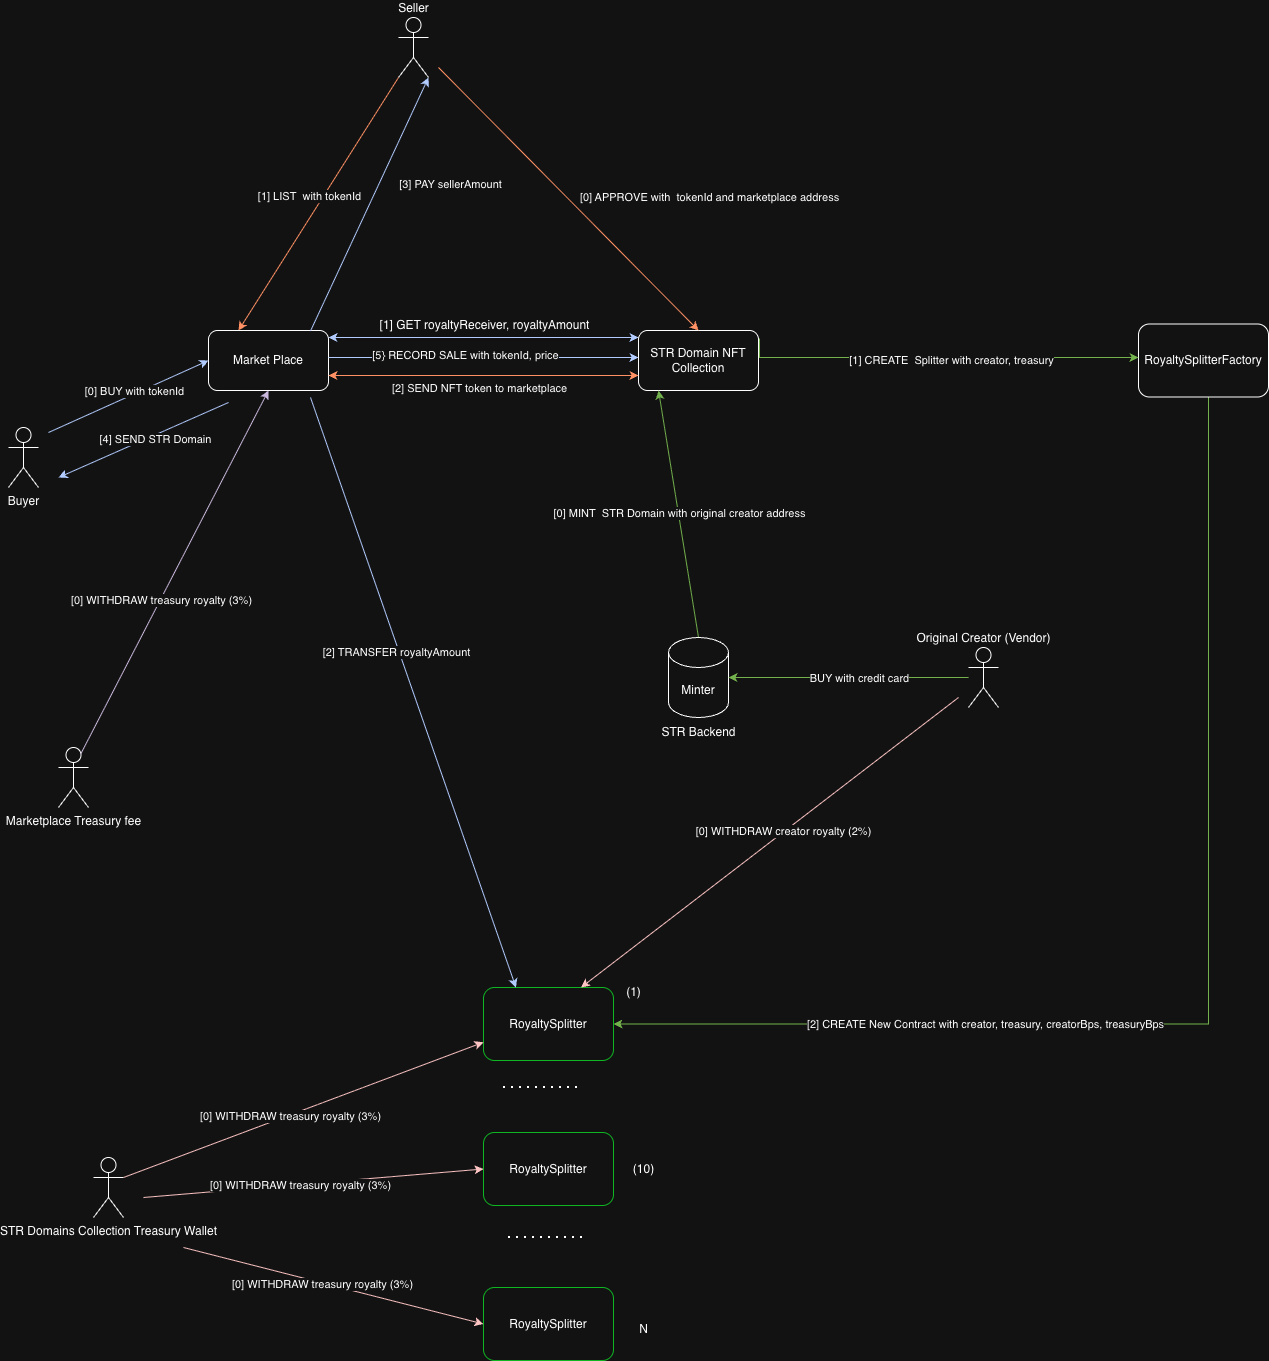

The diagram above was exported from draw.io. Its source (the exported page's mxGraphModel, read from the mxfile embedded in the PNG):
<mxGraphModel dx="1280" dy="1942" grid="1" gridSize="10" guides="1" tooltips="1" connect="1" arrows="1" fold="1" page="1" pageScale="1" pageWidth="827" pageHeight="1169" math="0" shadow="0">
  <root>
    <mxCell id="0" />
    <mxCell id="1" parent="0" />
    <mxCell id="risLi3Him3kP14pWTrzP-1" style="rounded=0;orthogonalLoop=1;jettySize=auto;html=1;startArrow=classic;startFill=1;exitX=1;exitY=0.25;exitDx=0;exitDy=0;entryX=0;entryY=0.25;entryDx=0;entryDy=0;fillColor=#0050ef;strokeColor=#001DBC;" parent="1" edge="1">
      <mxGeometry relative="1" as="geometry">
        <mxPoint x="550" y="260" as="sourcePoint" />
        <mxPoint x="860" y="260" as="targetPoint" />
      </mxGeometry>
    </mxCell>
    <mxCell id="risLi3Him3kP14pWTrzP-2" value="&lt;span style=&quot;font-size: 12px;&quot;&gt;[1] GET royaltyReceiver, royaltyAmount&lt;/span&gt;" style="edgeLabel;html=1;align=center;verticalAlign=middle;resizable=0;points=[];" parent="risLi3Him3kP14pWTrzP-1" vertex="1" connectable="0">
      <mxGeometry x="0.0097" y="3" relative="1" as="geometry">
        <mxPoint x="-2" y="-10" as="offset" />
      </mxGeometry>
    </mxCell>
    <mxCell id="risLi3Him3kP14pWTrzP-3" value="Market Place" style="rounded=1;whiteSpace=wrap;html=1;" parent="1" vertex="1">
      <mxGeometry x="430" y="253" width="120" height="60" as="geometry" />
    </mxCell>
    <mxCell id="risLi3Him3kP14pWTrzP-4" value="STR Domain NFT Collection" style="rounded=1;whiteSpace=wrap;html=1;" parent="1" vertex="1">
      <mxGeometry x="860" y="253" width="120" height="60" as="geometry" />
    </mxCell>
    <mxCell id="risLi3Him3kP14pWTrzP-5" value="" style="endArrow=classic;html=1;rounded=0;entryX=0;entryY=0.5;entryDx=0;entryDy=0;fillColor=#0050ef;strokeColor=#001DBC;" parent="1" target="risLi3Him3kP14pWTrzP-3" edge="1">
      <mxGeometry width="50" height="50" relative="1" as="geometry">
        <mxPoint x="270" y="355" as="sourcePoint" />
        <mxPoint x="530" y="395" as="targetPoint" />
      </mxGeometry>
    </mxCell>
    <mxCell id="risLi3Him3kP14pWTrzP-6" value="[0] BUY with tokenId" style="edgeLabel;html=1;align=center;verticalAlign=middle;resizable=0;points=[];" parent="risLi3Him3kP14pWTrzP-5" vertex="1" connectable="0">
      <mxGeometry x="0.08" y="3" relative="1" as="geometry">
        <mxPoint as="offset" />
      </mxGeometry>
    </mxCell>
    <mxCell id="risLi3Him3kP14pWTrzP-7" value="Buyer" style="shape=umlActor;verticalLabelPosition=bottom;verticalAlign=top;html=1;outlineConnect=0;" parent="1" vertex="1">
      <mxGeometry x="230" y="350" width="30" height="60" as="geometry" />
    </mxCell>
    <mxCell id="risLi3Him3kP14pWTrzP-8" value="Seller" style="shape=umlActor;verticalLabelPosition=top;verticalAlign=bottom;html=1;outlineConnect=0;labelPosition=center;align=center;" parent="1" vertex="1">
      <mxGeometry x="620" y="-60" width="30" height="60" as="geometry" />
    </mxCell>
    <mxCell id="risLi3Him3kP14pWTrzP-9" value="" style="endArrow=classic;html=1;rounded=0;fillColor=#0050ef;strokeColor=#001DBC;" parent="1" edge="1">
      <mxGeometry width="50" height="50" relative="1" as="geometry">
        <mxPoint x="450" y="325" as="sourcePoint" />
        <mxPoint x="280" y="400" as="targetPoint" />
      </mxGeometry>
    </mxCell>
    <mxCell id="risLi3Him3kP14pWTrzP-10" value="[4] SEND STR Domain" style="edgeLabel;html=1;align=center;verticalAlign=middle;resizable=0;points=[];" parent="risLi3Him3kP14pWTrzP-9" vertex="1" connectable="0">
      <mxGeometry x="-0.1147" y="4" relative="1" as="geometry">
        <mxPoint as="offset" />
      </mxGeometry>
    </mxCell>
    <mxCell id="risLi3Him3kP14pWTrzP-11" value="" style="endArrow=classic;html=1;rounded=0;entryX=0;entryY=0.75;entryDx=0;entryDy=0;exitX=1;exitY=0.75;exitDx=0;exitDy=0;fillColor=#0050ef;strokeColor=#001DBC;" parent="1" edge="1">
      <mxGeometry width="50" height="50" relative="1" as="geometry">
        <mxPoint x="550" y="280" as="sourcePoint" />
        <mxPoint x="860" y="280" as="targetPoint" />
      </mxGeometry>
    </mxCell>
    <mxCell id="risLi3Him3kP14pWTrzP-12" value="[5} RECORD SALE with tokenId, price" style="edgeLabel;html=1;align=center;verticalAlign=middle;resizable=0;points=[];" parent="risLi3Him3kP14pWTrzP-11" vertex="1" connectable="0">
      <mxGeometry x="-0.1258" y="3" relative="1" as="geometry">
        <mxPoint as="offset" />
      </mxGeometry>
    </mxCell>
    <mxCell id="risLi3Him3kP14pWTrzP-13" style="edgeStyle=orthogonalEdgeStyle;rounded=0;orthogonalLoop=1;jettySize=auto;html=1;fillColor=#60a917;strokeColor=#2D7600;entryX=1;entryY=0.5;entryDx=0;entryDy=0;" parent="1" source="risLi3Him3kP14pWTrzP-15" target="risLi3Him3kP14pWTrzP-16" edge="1">
      <mxGeometry relative="1" as="geometry">
        <mxPoint x="1040" y="436" as="targetPoint" />
        <Array as="points">
          <mxPoint x="1430" y="946" />
        </Array>
      </mxGeometry>
    </mxCell>
    <mxCell id="risLi3Him3kP14pWTrzP-14" value="[2] CREATE New Contract with creator, treasury, creatorBps, treasuryBps" style="edgeLabel;html=1;align=center;verticalAlign=middle;resizable=0;points=[];" parent="risLi3Him3kP14pWTrzP-13" vertex="1" connectable="0">
      <mxGeometry x="0.1611" y="5" relative="1" as="geometry">
        <mxPoint x="-142" y="-5" as="offset" />
      </mxGeometry>
    </mxCell>
    <mxCell id="risLi3Him3kP14pWTrzP-15" value="RoyaltySplitterFactory" style="rounded=1;whiteSpace=wrap;html=1;" parent="1" vertex="1">
      <mxGeometry x="1360" y="246.5" width="130" height="73" as="geometry" />
    </mxCell>
    <mxCell id="risLi3Him3kP14pWTrzP-16" value="RoyaltySplitter" style="rounded=1;whiteSpace=wrap;html=1;strokeColor=light-dark(#000000,#0EB622);" parent="1" vertex="1">
      <mxGeometry x="705" y="910" width="130" height="73" as="geometry" />
    </mxCell>
    <mxCell id="risLi3Him3kP14pWTrzP-17" value="RoyaltySplitter" style="rounded=1;whiteSpace=wrap;html=1;strokeColor=light-dark(#000000,#0EB622);" parent="1" vertex="1">
      <mxGeometry x="705" y="1210" width="130" height="73" as="geometry" />
    </mxCell>
    <mxCell id="risLi3Him3kP14pWTrzP-18" value="RoyaltySplitter" style="rounded=1;whiteSpace=wrap;html=1;strokeColor=light-dark(#000000,#0EB622);" parent="1" vertex="1">
      <mxGeometry x="705" y="1055" width="130" height="73" as="geometry" />
    </mxCell>
    <mxCell id="risLi3Him3kP14pWTrzP-19" value="" style="endArrow=none;dashed=1;html=1;dashPattern=1 3;strokeWidth=2;rounded=0;" parent="1" edge="1">
      <mxGeometry width="50" height="50" relative="1" as="geometry">
        <mxPoint x="725" y="1010" as="sourcePoint" />
        <mxPoint x="805" y="1010" as="targetPoint" />
      </mxGeometry>
    </mxCell>
    <mxCell id="risLi3Him3kP14pWTrzP-20" value="" style="endArrow=none;dashed=1;html=1;dashPattern=1 3;strokeWidth=2;rounded=0;" parent="1" edge="1">
      <mxGeometry width="50" height="50" relative="1" as="geometry">
        <mxPoint x="730" y="1160" as="sourcePoint" />
        <mxPoint x="810" y="1160" as="targetPoint" />
      </mxGeometry>
    </mxCell>
    <mxCell id="risLi3Him3kP14pWTrzP-21" value="(1)" style="text;html=1;align=center;verticalAlign=middle;resizable=0;points=[];autosize=1;strokeColor=none;fillColor=none;" parent="1" vertex="1">
      <mxGeometry x="835" y="900" width="40" height="30" as="geometry" />
    </mxCell>
    <mxCell id="risLi3Him3kP14pWTrzP-22" value="(10)" style="text;html=1;align=center;verticalAlign=middle;resizable=0;points=[];autosize=1;strokeColor=none;fillColor=none;" parent="1" vertex="1">
      <mxGeometry x="845" y="1076.5" width="40" height="30" as="geometry" />
    </mxCell>
    <mxCell id="risLi3Him3kP14pWTrzP-23" value="N" style="text;html=1;align=center;verticalAlign=middle;resizable=0;points=[];autosize=1;strokeColor=none;fillColor=none;" parent="1" vertex="1">
      <mxGeometry x="850" y="1236.5" width="30" height="30" as="geometry" />
    </mxCell>
    <mxCell id="risLi3Him3kP14pWTrzP-24" style="edgeStyle=orthogonalEdgeStyle;rounded=0;orthogonalLoop=1;jettySize=auto;html=1;exitX=1.008;exitY=0.133;exitDx=0;exitDy=0;exitPerimeter=0;fillColor=#60a917;strokeColor=#2D7600;" parent="1" source="risLi3Him3kP14pWTrzP-4" target="risLi3Him3kP14pWTrzP-15" edge="1">
      <mxGeometry relative="1" as="geometry">
        <mxPoint x="1340" y="280" as="targetPoint" />
        <Array as="points">
          <mxPoint x="981" y="280" />
        </Array>
      </mxGeometry>
    </mxCell>
    <mxCell id="risLi3Him3kP14pWTrzP-25" value="[1] CREATE&amp;nbsp; Splitter with creator, treasury" style="edgeLabel;html=1;align=center;verticalAlign=middle;resizable=0;points=[];" parent="risLi3Him3kP14pWTrzP-24" vertex="1" connectable="0">
      <mxGeometry x="0.0608" y="-2" relative="1" as="geometry">
        <mxPoint as="offset" />
      </mxGeometry>
    </mxCell>
    <mxCell id="risLi3Him3kP14pWTrzP-26" value="" style="endArrow=classic;html=1;rounded=0;fillColor=#a20025;strokeColor=#6F0000;entryX=0.75;entryY=0;entryDx=0;entryDy=0;" parent="1" target="risLi3Him3kP14pWTrzP-16" edge="1">
      <mxGeometry width="50" height="50" relative="1" as="geometry">
        <mxPoint x="1180" y="620" as="sourcePoint" />
        <mxPoint x="830" y="490" as="targetPoint" />
      </mxGeometry>
    </mxCell>
    <mxCell id="risLi3Him3kP14pWTrzP-27" value="[0] WITHDRAW&amp;nbsp;creator royalty (2%)" style="edgeLabel;html=1;align=center;verticalAlign=middle;resizable=0;points=[];" parent="risLi3Him3kP14pWTrzP-26" vertex="1" connectable="0">
      <mxGeometry x="-0.0773" y="-1" relative="1" as="geometry">
        <mxPoint as="offset" />
      </mxGeometry>
    </mxCell>
    <mxCell id="risLi3Him3kP14pWTrzP-28" value="" style="endArrow=classic;html=1;rounded=0;entryX=0.167;entryY=1;entryDx=0;entryDy=0;fillColor=#60a917;strokeColor=#2D7600;entryPerimeter=0;exitX=0.5;exitY=0;exitDx=0;exitDy=0;exitPerimeter=0;" parent="1" source="risLi3Him3kP14pWTrzP-40" target="risLi3Him3kP14pWTrzP-4" edge="1">
      <mxGeometry width="50" height="50" relative="1" as="geometry">
        <mxPoint x="910" y="550" as="sourcePoint" />
        <mxPoint x="970" y="400" as="targetPoint" />
      </mxGeometry>
    </mxCell>
    <mxCell id="risLi3Him3kP14pWTrzP-29" value="[0] MINT&amp;nbsp; STR Domain with original creator address" style="edgeLabel;html=1;align=center;verticalAlign=middle;resizable=0;points=[];" parent="risLi3Him3kP14pWTrzP-28" vertex="1" connectable="0">
      <mxGeometry x="0.0103" relative="1" as="geometry">
        <mxPoint x="1" as="offset" />
      </mxGeometry>
    </mxCell>
    <mxCell id="risLi3Him3kP14pWTrzP-30" value="STR Domains Collection Treasury Wallet" style="shape=umlActor;verticalLabelPosition=bottom;verticalAlign=top;html=1;outlineConnect=0;" parent="1" vertex="1">
      <mxGeometry x="315" y="1080" width="30" height="60" as="geometry" />
    </mxCell>
    <mxCell id="risLi3Him3kP14pWTrzP-31" value="" style="endArrow=classic;html=1;rounded=0;entryX=0.25;entryY=0;entryDx=0;entryDy=0;fillColor=#0050ef;strokeColor=#001DBC;" parent="1" target="risLi3Him3kP14pWTrzP-16" edge="1">
      <mxGeometry width="50" height="50" relative="1" as="geometry">
        <mxPoint x="532" y="320" as="sourcePoint" />
        <mxPoint x="620" y="430" as="targetPoint" />
      </mxGeometry>
    </mxCell>
    <mxCell id="risLi3Him3kP14pWTrzP-32" value="[2] TRANSFER royaltyAmount" style="edgeLabel;html=1;align=center;verticalAlign=middle;resizable=0;points=[];" parent="risLi3Him3kP14pWTrzP-31" vertex="1" connectable="0">
      <mxGeometry x="-0.1397" y="-3" relative="1" as="geometry">
        <mxPoint y="-1" as="offset" />
      </mxGeometry>
    </mxCell>
    <mxCell id="risLi3Him3kP14pWTrzP-33" value="" style="endArrow=classic;html=1;rounded=0;fillColor=#a20025;strokeColor=#6F0000;exitX=1;exitY=0.3333333333333333;exitDx=0;exitDy=0;exitPerimeter=0;entryX=0;entryY=0.75;entryDx=0;entryDy=0;" parent="1" source="risLi3Him3kP14pWTrzP-30" target="risLi3Him3kP14pWTrzP-16" edge="1">
      <mxGeometry width="50" height="50" relative="1" as="geometry">
        <mxPoint x="700" y="990" as="sourcePoint" />
        <mxPoint x="505" y="1200" as="targetPoint" />
      </mxGeometry>
    </mxCell>
    <mxCell id="risLi3Him3kP14pWTrzP-34" value="[0] WITHDRAW&amp;nbsp;treasury royalty (3%)" style="edgeLabel;html=1;align=center;verticalAlign=middle;resizable=0;points=[];" parent="risLi3Him3kP14pWTrzP-33" vertex="1" connectable="0">
      <mxGeometry x="-0.0773" y="-1" relative="1" as="geometry">
        <mxPoint as="offset" />
      </mxGeometry>
    </mxCell>
    <mxCell id="risLi3Him3kP14pWTrzP-35" value="" style="endArrow=classic;html=1;rounded=0;fillColor=#a20025;strokeColor=#6F0000;entryX=0;entryY=0.5;entryDx=0;entryDy=0;" parent="1" target="risLi3Him3kP14pWTrzP-18" edge="1">
      <mxGeometry width="50" height="50" relative="1" as="geometry">
        <mxPoint x="365" y="1120" as="sourcePoint" />
        <mxPoint x="945" y="1090" as="targetPoint" />
      </mxGeometry>
    </mxCell>
    <mxCell id="risLi3Him3kP14pWTrzP-36" value="[0] WITHDRAW&amp;nbsp;treasury royalty (3%)" style="edgeLabel;html=1;align=center;verticalAlign=middle;resizable=0;points=[];" parent="risLi3Him3kP14pWTrzP-35" vertex="1" connectable="0">
      <mxGeometry x="-0.0773" y="-1" relative="1" as="geometry">
        <mxPoint as="offset" />
      </mxGeometry>
    </mxCell>
    <mxCell id="risLi3Him3kP14pWTrzP-37" value="" style="endArrow=classic;html=1;rounded=0;fillColor=#a20025;strokeColor=#6F0000;entryX=0;entryY=0.5;entryDx=0;entryDy=0;" parent="1" target="risLi3Him3kP14pWTrzP-17" edge="1">
      <mxGeometry width="50" height="50" relative="1" as="geometry">
        <mxPoint x="405" y="1170" as="sourcePoint" />
        <mxPoint x="985" y="1210" as="targetPoint" />
      </mxGeometry>
    </mxCell>
    <mxCell id="risLi3Him3kP14pWTrzP-38" value="[0] WITHDRAW&amp;nbsp;treasury royalty (3%)" style="edgeLabel;html=1;align=center;verticalAlign=middle;resizable=0;points=[];" parent="risLi3Him3kP14pWTrzP-37" vertex="1" connectable="0">
      <mxGeometry x="-0.0773" y="-1" relative="1" as="geometry">
        <mxPoint as="offset" />
      </mxGeometry>
    </mxCell>
    <mxCell id="risLi3Him3kP14pWTrzP-39" value="Original Creator (Vendor)" style="shape=umlActor;verticalLabelPosition=top;verticalAlign=bottom;html=1;outlineConnect=0;labelPosition=center;align=center;" parent="1" vertex="1">
      <mxGeometry x="1190" y="570" width="30" height="60" as="geometry" />
    </mxCell>
    <mxCell id="risLi3Him3kP14pWTrzP-40" value="Minter" style="shape=cylinder3;whiteSpace=wrap;html=1;boundedLbl=1;backgroundOutline=1;size=15;" parent="1" vertex="1">
      <mxGeometry x="890" y="560" width="60" height="80" as="geometry" />
    </mxCell>
    <mxCell id="risLi3Him3kP14pWTrzP-41" value="STR Backend" style="text;html=1;align=center;verticalAlign=middle;resizable=0;points=[];autosize=1;strokeColor=none;fillColor=none;" parent="1" vertex="1">
      <mxGeometry x="870" y="640" width="100" height="30" as="geometry" />
    </mxCell>
    <mxCell id="risLi3Him3kP14pWTrzP-42" style="edgeStyle=orthogonalEdgeStyle;rounded=0;orthogonalLoop=1;jettySize=auto;html=1;entryX=1;entryY=0.5;entryDx=0;entryDy=0;entryPerimeter=0;fillColor=#60a917;strokeColor=#2D7600;" parent="1" source="risLi3Him3kP14pWTrzP-39" target="risLi3Him3kP14pWTrzP-40" edge="1">
      <mxGeometry relative="1" as="geometry" />
    </mxCell>
    <mxCell id="risLi3Him3kP14pWTrzP-43" value="BUY with credit card" style="edgeLabel;html=1;align=center;verticalAlign=middle;resizable=0;points=[];" parent="risLi3Him3kP14pWTrzP-42" vertex="1" connectable="0">
      <mxGeometry x="-0.0823" y="-4" relative="1" as="geometry">
        <mxPoint y="4" as="offset" />
      </mxGeometry>
    </mxCell>
    <mxCell id="risLi3Him3kP14pWTrzP-44" value="" style="endArrow=classic;html=1;rounded=0;exitX=0.85;exitY=0.009;exitDx=0;exitDy=0;exitPerimeter=0;entryX=1;entryY=1;entryDx=0;entryDy=0;entryPerimeter=0;fillColor=#0050ef;strokeColor=#001DBC;" parent="1" source="risLi3Him3kP14pWTrzP-3" target="risLi3Him3kP14pWTrzP-8" edge="1">
      <mxGeometry width="50" height="50" relative="1" as="geometry">
        <mxPoint x="510" y="150" as="sourcePoint" />
        <mxPoint x="560" y="100" as="targetPoint" />
      </mxGeometry>
    </mxCell>
    <mxCell id="risLi3Him3kP14pWTrzP-45" value="[3] PAY sellerAmount" style="edgeLabel;html=1;align=center;verticalAlign=middle;resizable=0;points=[];" parent="risLi3Him3kP14pWTrzP-44" vertex="1" connectable="0">
      <mxGeometry x="0.3938" y="1" relative="1" as="geometry">
        <mxPoint x="58" y="30" as="offset" />
      </mxGeometry>
    </mxCell>
    <mxCell id="risLi3Him3kP14pWTrzP-46" value="" style="endArrow=classic;html=1;rounded=0;exitX=0;exitY=1;exitDx=0;exitDy=0;exitPerimeter=0;entryX=0.25;entryY=0;entryDx=0;entryDy=0;fillColor=#fa6800;strokeColor=#C73500;" parent="1" source="risLi3Him3kP14pWTrzP-8" target="risLi3Him3kP14pWTrzP-3" edge="1">
      <mxGeometry width="50" height="50" relative="1" as="geometry">
        <mxPoint x="510" y="150" as="sourcePoint" />
        <mxPoint x="560" y="100" as="targetPoint" />
      </mxGeometry>
    </mxCell>
    <mxCell id="risLi3Him3kP14pWTrzP-47" value="[1] LIST&amp;nbsp; with tokenId" style="edgeLabel;html=1;align=center;verticalAlign=middle;resizable=0;points=[];" parent="risLi3Him3kP14pWTrzP-46" vertex="1" connectable="0">
      <mxGeometry x="-0.0653" relative="1" as="geometry">
        <mxPoint x="-15" as="offset" />
      </mxGeometry>
    </mxCell>
    <mxCell id="risLi3Him3kP14pWTrzP-48" value="" style="endArrow=classic;html=1;rounded=0;entryX=0.5;entryY=0;entryDx=0;entryDy=0;fillColor=#fa6800;strokeColor=#C73500;" parent="1" target="risLi3Him3kP14pWTrzP-4" edge="1">
      <mxGeometry width="50" height="50" relative="1" as="geometry">
        <mxPoint x="660" y="-10" as="sourcePoint" />
        <mxPoint x="660" y="140" as="targetPoint" />
      </mxGeometry>
    </mxCell>
    <mxCell id="risLi3Him3kP14pWTrzP-49" value="[0] APPROVE with&amp;nbsp; tokenId and marketplace address" style="edgeLabel;html=1;align=center;verticalAlign=middle;resizable=0;points=[];" parent="risLi3Him3kP14pWTrzP-48" vertex="1" connectable="0">
      <mxGeometry x="0.0829" y="1" relative="1" as="geometry">
        <mxPoint x="129" y="-12" as="offset" />
      </mxGeometry>
    </mxCell>
    <mxCell id="risLi3Him3kP14pWTrzP-50" value="Marketplace Treasury fee" style="shape=umlActor;verticalLabelPosition=bottom;verticalAlign=top;html=1;outlineConnect=0;" parent="1" vertex="1">
      <mxGeometry x="280" y="670" width="30" height="60" as="geometry" />
    </mxCell>
    <mxCell id="risLi3Him3kP14pWTrzP-51" value="" style="endArrow=classic;html=1;rounded=0;exitX=0.75;exitY=0.1;exitDx=0;exitDy=0;exitPerimeter=0;entryX=0.5;entryY=1;entryDx=0;entryDy=0;fillColor=#76608a;strokeColor=#432D57;" parent="1" source="risLi3Him3kP14pWTrzP-50" target="risLi3Him3kP14pWTrzP-3" edge="1">
      <mxGeometry width="50" height="50" relative="1" as="geometry">
        <mxPoint x="550" y="700" as="sourcePoint" />
        <mxPoint x="600" y="650" as="targetPoint" />
      </mxGeometry>
    </mxCell>
    <mxCell id="risLi3Him3kP14pWTrzP-52" value="[0] WITHDRAW treasury royalty (3%)" style="edgeLabel;html=1;align=center;verticalAlign=middle;resizable=0;points=[];" parent="risLi3Him3kP14pWTrzP-51" vertex="1" connectable="0">
      <mxGeometry x="-0.148" relative="1" as="geometry">
        <mxPoint y="1" as="offset" />
      </mxGeometry>
    </mxCell>
    <mxCell id="risLi3Him3kP14pWTrzP-53" value="" style="endArrow=classic;startArrow=classic;html=1;rounded=0;exitX=1;exitY=0.75;exitDx=0;exitDy=0;entryX=0;entryY=0.75;entryDx=0;entryDy=0;fillColor=#fa6800;strokeColor=#C73500;" parent="1" source="risLi3Him3kP14pWTrzP-3" target="risLi3Him3kP14pWTrzP-4" edge="1">
      <mxGeometry width="50" height="50" relative="1" as="geometry">
        <mxPoint x="700" y="340" as="sourcePoint" />
        <mxPoint x="750" y="290" as="targetPoint" />
      </mxGeometry>
    </mxCell>
    <mxCell id="risLi3Him3kP14pWTrzP-54" value="[2] SEND NFT token to marketplace" style="edgeLabel;html=1;align=center;verticalAlign=middle;resizable=0;points=[];" parent="risLi3Him3kP14pWTrzP-53" vertex="1" connectable="0">
      <mxGeometry x="0.1355" y="1" relative="1" as="geometry">
        <mxPoint x="-26" y="13" as="offset" />
      </mxGeometry>
    </mxCell>
  </root>
</mxGraphModel>